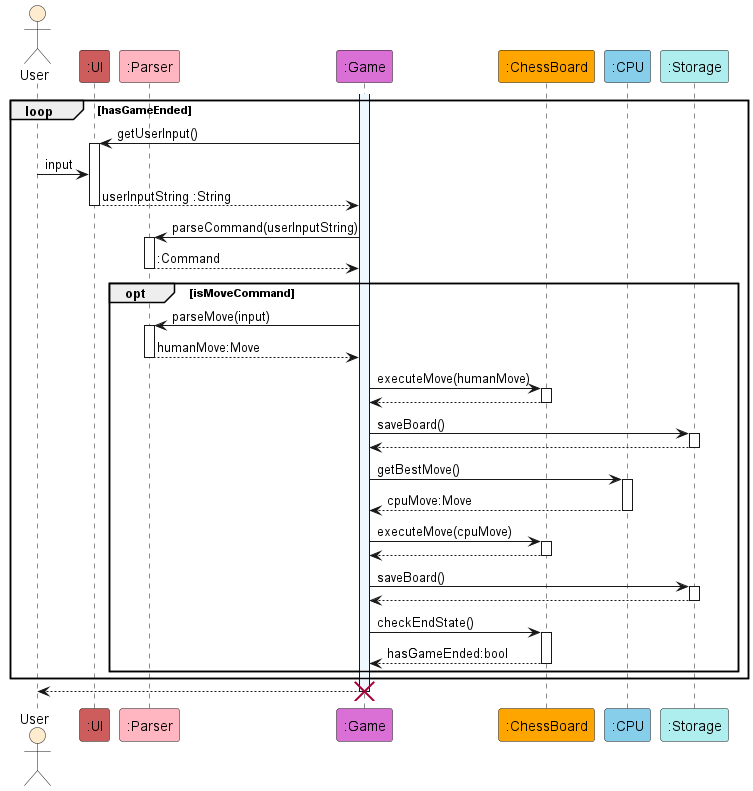

The diagram above was rendered by PlantUML. Its source (embedded in the PNG):
@startuml GameSequence

actor User as user #BlanchedAlmond
participant ":UI" as ui #IndianRed
participant ":Parser" as parser #LightPink
participant ":Game" as game #Orchid
participant ":ChessBoard" as board #Orange
participant ":CPU" as cpu #SkyBlue
participant ":Storage" as storage #PaleTurquoise

activate game #AliceBlue

loop hasGameEnded

    game -> ui : getUserInput()
    activate ui
    user -> ui : input
    ui --> game : userInputString :String
    deactivate ui

    game -> parser : parseCommand(userInputString)
    activate parser
    parser --> game : :Command
    deactivate parser

    opt isMoveCommand

        game -> parser : parseMove(input)
        activate parser
        parser --> game : humanMove:Move
        deactivate parser

        game -> board : executeMove(humanMove)
        activate board
        board --> game
        deactivate board

        game -> storage : saveBoard()
        activate storage
        storage --> game
        deactivate storage

        game -> cpu : getBestMove()
        activate cpu
        cpu --> game : cpuMove:Move
        deactivate cpu

        game -> board : executeMove(cpuMove)
        activate board
        board --> game
        deactivate board

        game -> storage : saveBoard()
        activate storage
        storage --> game
        deactivate storage

        game -> board : checkEndState()
        activate board
        board --> game : hasGameEnded:bool
        deactivate board

    end

end

game --> user
destroy game

@enduml